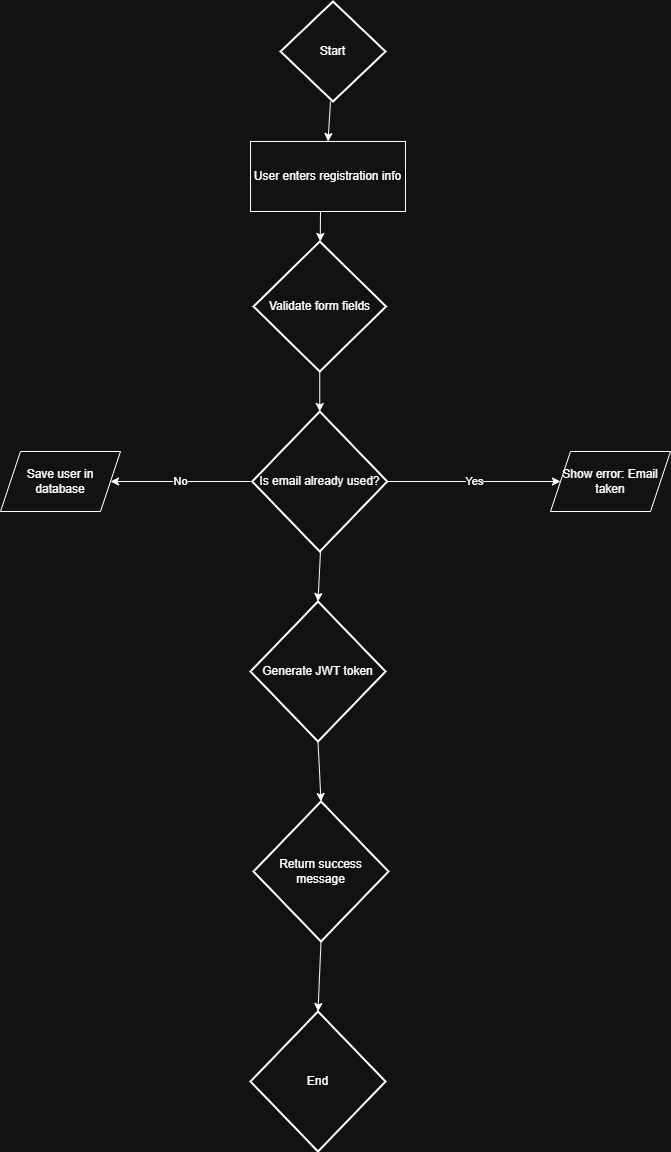

The diagram above was exported from draw.io. Its source (the exported page's mxGraphModel, read from the mxfile embedded in the PNG):
<mxGraphModel dx="946" dy="597" grid="1" gridSize="10" guides="1" tooltips="1" connect="1" arrows="1" fold="1" page="1" pageScale="1" pageWidth="850" pageHeight="1100" math="0" shadow="0">
  <root>
    <mxCell id="0" />
    <mxCell id="1" parent="0" />
    <mxCell id="YNHClJmY_YBPHVTL5PGN-1" value="Start" style="strokeWidth=2;html=1;shape=mxgraph.flowchart.decision;whiteSpace=wrap;" vertex="1" parent="1">
      <mxGeometry x="320" y="40" width="105" height="100" as="geometry" />
    </mxCell>
    <mxCell id="YNHClJmY_YBPHVTL5PGN-3" value="User enters registration info" style="rounded=0;whiteSpace=wrap;html=1;" vertex="1" parent="1">
      <mxGeometry x="290" y="180" width="155" height="70" as="geometry" />
    </mxCell>
    <mxCell id="YNHClJmY_YBPHVTL5PGN-4" value="Validate form fields" style="strokeWidth=2;html=1;shape=mxgraph.flowchart.decision;whiteSpace=wrap;" vertex="1" parent="1">
      <mxGeometry x="293" y="280" width="132.5" height="130" as="geometry" />
    </mxCell>
    <mxCell id="YNHClJmY_YBPHVTL5PGN-6" value="Is email already used?" style="strokeWidth=2;html=1;shape=mxgraph.flowchart.decision;whiteSpace=wrap;" vertex="1" parent="1">
      <mxGeometry x="291.75" y="450" width="135" height="140" as="geometry" />
    </mxCell>
    <mxCell id="YNHClJmY_YBPHVTL5PGN-7" value="Generate JWT token" style="strokeWidth=2;html=1;shape=mxgraph.flowchart.decision;whiteSpace=wrap;" vertex="1" parent="1">
      <mxGeometry x="290" y="640" width="135" height="140" as="geometry" />
    </mxCell>
    <mxCell id="YNHClJmY_YBPHVTL5PGN-8" value="Return success message" style="strokeWidth=2;html=1;shape=mxgraph.flowchart.decision;whiteSpace=wrap;" vertex="1" parent="1">
      <mxGeometry x="293" y="840" width="135" height="140" as="geometry" />
    </mxCell>
    <mxCell id="YNHClJmY_YBPHVTL5PGN-9" value="End" style="strokeWidth=2;html=1;shape=mxgraph.flowchart.decision;whiteSpace=wrap;" vertex="1" parent="1">
      <mxGeometry x="290" y="1050" width="135" height="140" as="geometry" />
    </mxCell>
    <mxCell id="YNHClJmY_YBPHVTL5PGN-10" value="Show error: Email taken" style="shape=parallelogram;perimeter=parallelogramPerimeter;whiteSpace=wrap;html=1;fixedSize=1;" vertex="1" parent="1">
      <mxGeometry x="590" y="490" width="120" height="60" as="geometry" />
    </mxCell>
    <mxCell id="YNHClJmY_YBPHVTL5PGN-11" value="Save user in database" style="shape=parallelogram;perimeter=parallelogramPerimeter;whiteSpace=wrap;html=1;fixedSize=1;" vertex="1" parent="1">
      <mxGeometry x="40" y="490" width="120" height="60" as="geometry" />
    </mxCell>
    <mxCell id="YNHClJmY_YBPHVTL5PGN-13" value="" style="endArrow=classic;html=1;rounded=0;entryX=0.5;entryY=0;entryDx=0;entryDy=0;entryPerimeter=0;exitX=0.5;exitY=1;exitDx=0;exitDy=0;exitPerimeter=0;" edge="1" parent="1" source="YNHClJmY_YBPHVTL5PGN-8" target="YNHClJmY_YBPHVTL5PGN-9">
      <mxGeometry width="50" height="50" relative="1" as="geometry">
        <mxPoint x="347.5" y="1010" as="sourcePoint" />
        <mxPoint x="397.5" y="960" as="targetPoint" />
      </mxGeometry>
    </mxCell>
    <mxCell id="YNHClJmY_YBPHVTL5PGN-14" value="" style="endArrow=classic;html=1;rounded=0;exitX=0.5;exitY=1;exitDx=0;exitDy=0;exitPerimeter=0;entryX=0.5;entryY=0;entryDx=0;entryDy=0;entryPerimeter=0;" edge="1" parent="1" source="YNHClJmY_YBPHVTL5PGN-7" target="YNHClJmY_YBPHVTL5PGN-8">
      <mxGeometry width="50" height="50" relative="1" as="geometry">
        <mxPoint x="400" y="800" as="sourcePoint" />
        <mxPoint x="450" y="750" as="targetPoint" />
      </mxGeometry>
    </mxCell>
    <mxCell id="YNHClJmY_YBPHVTL5PGN-15" value="" style="endArrow=classic;html=1;rounded=0;entryX=0.5;entryY=0;entryDx=0;entryDy=0;entryPerimeter=0;" edge="1" parent="1" target="YNHClJmY_YBPHVTL5PGN-7">
      <mxGeometry width="50" height="50" relative="1" as="geometry">
        <mxPoint x="360" y="590" as="sourcePoint" />
        <mxPoint x="410" y="540" as="targetPoint" />
      </mxGeometry>
    </mxCell>
    <mxCell id="YNHClJmY_YBPHVTL5PGN-16" value="No" style="endArrow=classic;html=1;rounded=0;entryX=1;entryY=0.5;entryDx=0;entryDy=0;" edge="1" parent="1" target="YNHClJmY_YBPHVTL5PGN-11">
      <mxGeometry width="50" height="50" relative="1" as="geometry">
        <mxPoint x="290" y="520" as="sourcePoint" />
        <mxPoint x="340" y="470" as="targetPoint" />
      </mxGeometry>
    </mxCell>
    <mxCell id="YNHClJmY_YBPHVTL5PGN-17" value="Yes" style="endArrow=classic;html=1;rounded=0;entryX=0;entryY=0.5;entryDx=0;entryDy=0;" edge="1" parent="1" target="YNHClJmY_YBPHVTL5PGN-10">
      <mxGeometry width="50" height="50" relative="1" as="geometry">
        <mxPoint x="426.75" y="520" as="sourcePoint" />
        <mxPoint x="476.75" y="470" as="targetPoint" />
      </mxGeometry>
    </mxCell>
    <mxCell id="YNHClJmY_YBPHVTL5PGN-18" value="" style="endArrow=classic;html=1;rounded=0;entryX=0.5;entryY=0;entryDx=0;entryDy=0;entryPerimeter=0;exitX=0.5;exitY=1;exitDx=0;exitDy=0;exitPerimeter=0;" edge="1" parent="1" source="YNHClJmY_YBPHVTL5PGN-4" target="YNHClJmY_YBPHVTL5PGN-6">
      <mxGeometry width="50" height="50" relative="1" as="geometry">
        <mxPoint x="360" y="420" as="sourcePoint" />
        <mxPoint x="410" y="370" as="targetPoint" />
      </mxGeometry>
    </mxCell>
    <mxCell id="YNHClJmY_YBPHVTL5PGN-19" value="" style="endArrow=classic;html=1;rounded=0;" edge="1" parent="1" target="YNHClJmY_YBPHVTL5PGN-4">
      <mxGeometry width="50" height="50" relative="1" as="geometry">
        <mxPoint x="360" y="250" as="sourcePoint" />
        <mxPoint x="410" y="200" as="targetPoint" />
      </mxGeometry>
    </mxCell>
    <mxCell id="YNHClJmY_YBPHVTL5PGN-20" value="" style="endArrow=classic;html=1;rounded=0;entryX=0.5;entryY=0;entryDx=0;entryDy=0;" edge="1" parent="1" target="YNHClJmY_YBPHVTL5PGN-3">
      <mxGeometry width="50" height="50" relative="1" as="geometry">
        <mxPoint x="370" y="140" as="sourcePoint" />
        <mxPoint x="420" y="100" as="targetPoint" />
      </mxGeometry>
    </mxCell>
  </root>
</mxGraphModel>